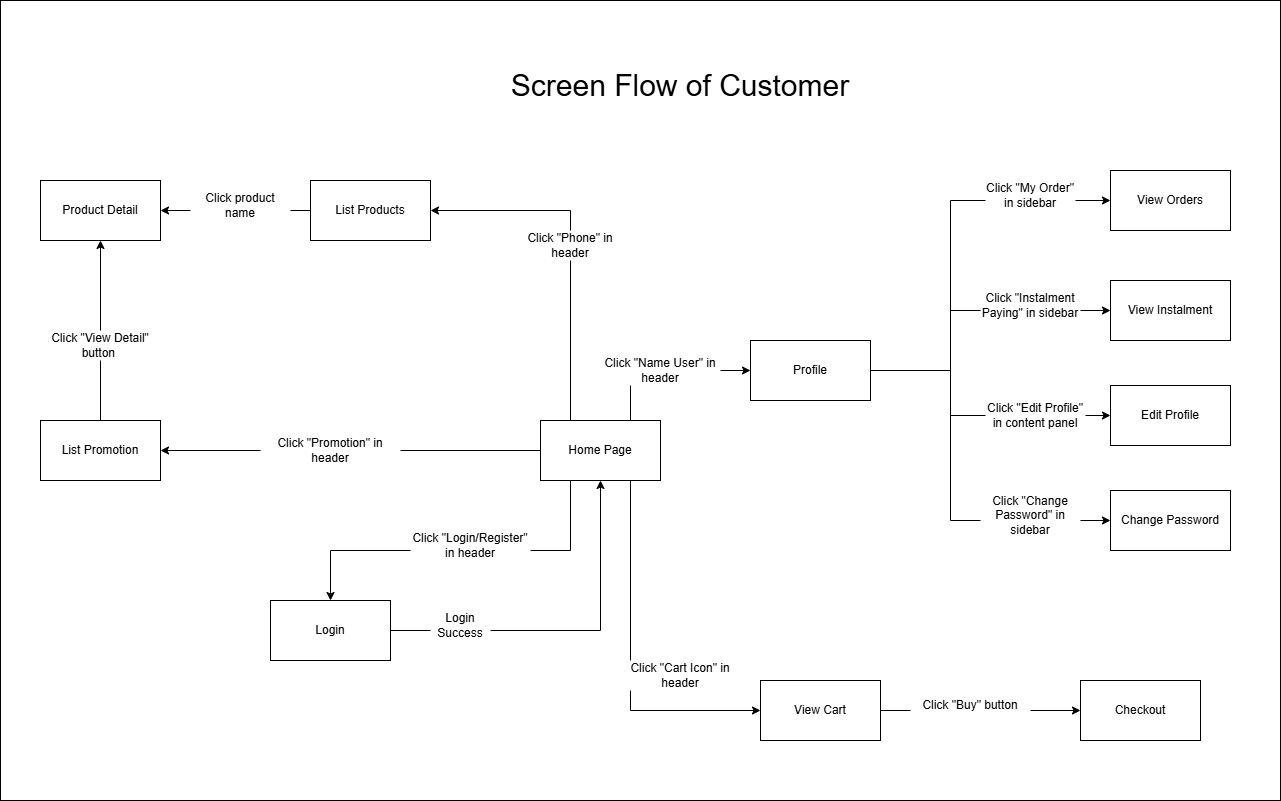

The diagram above was exported from draw.io. Its source (the exported page's mxGraphModel, read from the mxfile embedded in the PNG):
<mxGraphModel dx="2399" dy="2003" grid="1" gridSize="10" guides="1" tooltips="1" connect="1" arrows="1" fold="1" page="1" pageScale="1" pageWidth="827" pageHeight="1169" math="0" shadow="0">
  <root>
    <mxCell id="0" />
    <mxCell id="1" parent="0" />
    <mxCell id="TFgRSWMEVa9RLWqrzy7v-1" value="" style="rounded=0;whiteSpace=wrap;html=1;" vertex="1" parent="1">
      <mxGeometry x="-130" y="-180" width="1280" height="800" as="geometry" />
    </mxCell>
    <mxCell id="TFgRSWMEVa9RLWqrzy7v-44" style="edgeStyle=orthogonalEdgeStyle;rounded=0;orthogonalLoop=1;jettySize=auto;html=1;" edge="1" parent="1" source="TFgRSWMEVa9RLWqrzy7v-2" target="TFgRSWMEVa9RLWqrzy7v-42">
      <mxGeometry relative="1" as="geometry" />
    </mxCell>
    <mxCell id="TFgRSWMEVa9RLWqrzy7v-2" value="Home Page" style="rounded=0;whiteSpace=wrap;html=1;" vertex="1" parent="1">
      <mxGeometry x="410" y="240" width="120" height="60" as="geometry" />
    </mxCell>
    <mxCell id="TFgRSWMEVa9RLWqrzy7v-38" style="edgeStyle=orthogonalEdgeStyle;rounded=0;orthogonalLoop=1;jettySize=auto;html=1;entryX=0.5;entryY=1;entryDx=0;entryDy=0;" edge="1" parent="1" source="TFgRSWMEVa9RLWqrzy7v-3" target="TFgRSWMEVa9RLWqrzy7v-2">
      <mxGeometry relative="1" as="geometry">
        <Array as="points">
          <mxPoint x="470" y="450" />
        </Array>
      </mxGeometry>
    </mxCell>
    <mxCell id="TFgRSWMEVa9RLWqrzy7v-39" style="edgeStyle=orthogonalEdgeStyle;rounded=0;orthogonalLoop=1;jettySize=auto;html=1;entryX=0.25;entryY=1;entryDx=0;entryDy=0;endArrow=none;endFill=0;startArrow=classic;startFill=1;" edge="1" parent="1" source="TFgRSWMEVa9RLWqrzy7v-3" target="TFgRSWMEVa9RLWqrzy7v-2">
      <mxGeometry relative="1" as="geometry">
        <Array as="points">
          <mxPoint x="200" y="370" />
          <mxPoint x="440" y="370" />
        </Array>
      </mxGeometry>
    </mxCell>
    <mxCell id="TFgRSWMEVa9RLWqrzy7v-3" value="Login" style="rounded=0;whiteSpace=wrap;html=1;" vertex="1" parent="1">
      <mxGeometry x="140" y="420" width="120" height="60" as="geometry" />
    </mxCell>
    <mxCell id="TFgRSWMEVa9RLWqrzy7v-6" value="Click &quot;Login/Register&quot; in header" style="text;html=1;whiteSpace=wrap;strokeColor=none;fillColor=default;align=center;verticalAlign=middle;rounded=0;" vertex="1" parent="1">
      <mxGeometry x="280" y="350" width="120" height="30" as="geometry" />
    </mxCell>
    <mxCell id="TFgRSWMEVa9RLWqrzy7v-7" value="Login Success" style="text;html=1;whiteSpace=wrap;strokeColor=none;fillColor=default;align=center;verticalAlign=middle;rounded=0;" vertex="1" parent="1">
      <mxGeometry x="300" y="430" width="60" height="30" as="geometry" />
    </mxCell>
    <mxCell id="TFgRSWMEVa9RLWqrzy7v-9" style="edgeStyle=orthogonalEdgeStyle;rounded=0;orthogonalLoop=1;jettySize=auto;html=1;entryX=0.75;entryY=0;entryDx=0;entryDy=0;endArrow=none;endFill=0;startArrow=classic;startFill=1;" edge="1" parent="1" source="TFgRSWMEVa9RLWqrzy7v-8" target="TFgRSWMEVa9RLWqrzy7v-2">
      <mxGeometry relative="1" as="geometry" />
    </mxCell>
    <mxCell id="TFgRSWMEVa9RLWqrzy7v-12" style="edgeStyle=orthogonalEdgeStyle;rounded=0;orthogonalLoop=1;jettySize=auto;html=1;entryX=0;entryY=0.5;entryDx=0;entryDy=0;" edge="1" parent="1" source="TFgRSWMEVa9RLWqrzy7v-8" target="TFgRSWMEVa9RLWqrzy7v-11">
      <mxGeometry relative="1" as="geometry">
        <Array as="points">
          <mxPoint x="820" y="190" />
          <mxPoint x="820" y="20" />
        </Array>
      </mxGeometry>
    </mxCell>
    <mxCell id="TFgRSWMEVa9RLWqrzy7v-15" style="edgeStyle=orthogonalEdgeStyle;rounded=0;orthogonalLoop=1;jettySize=auto;html=1;" edge="1" parent="1" source="TFgRSWMEVa9RLWqrzy7v-8" target="TFgRSWMEVa9RLWqrzy7v-14">
      <mxGeometry relative="1" as="geometry">
        <Array as="points">
          <mxPoint x="820" y="190" />
          <mxPoint x="820" y="130" />
        </Array>
      </mxGeometry>
    </mxCell>
    <mxCell id="TFgRSWMEVa9RLWqrzy7v-18" style="edgeStyle=orthogonalEdgeStyle;rounded=0;orthogonalLoop=1;jettySize=auto;html=1;entryX=0;entryY=0.5;entryDx=0;entryDy=0;" edge="1" parent="1" source="TFgRSWMEVa9RLWqrzy7v-8" target="TFgRSWMEVa9RLWqrzy7v-17">
      <mxGeometry relative="1" as="geometry">
        <Array as="points">
          <mxPoint x="820" y="190" />
          <mxPoint x="820" y="235" />
        </Array>
      </mxGeometry>
    </mxCell>
    <mxCell id="TFgRSWMEVa9RLWqrzy7v-21" style="edgeStyle=orthogonalEdgeStyle;rounded=0;orthogonalLoop=1;jettySize=auto;html=1;entryX=0;entryY=0.5;entryDx=0;entryDy=0;" edge="1" parent="1" source="TFgRSWMEVa9RLWqrzy7v-8" target="TFgRSWMEVa9RLWqrzy7v-20">
      <mxGeometry relative="1" as="geometry">
        <Array as="points">
          <mxPoint x="820" y="190" />
          <mxPoint x="820" y="340" />
        </Array>
      </mxGeometry>
    </mxCell>
    <mxCell id="TFgRSWMEVa9RLWqrzy7v-8" value="Profile" style="rounded=0;whiteSpace=wrap;html=1;" vertex="1" parent="1">
      <mxGeometry x="620" y="160" width="120" height="60" as="geometry" />
    </mxCell>
    <mxCell id="TFgRSWMEVa9RLWqrzy7v-10" value="Click &quot;Name User&quot; in header" style="text;html=1;whiteSpace=wrap;strokeColor=none;fillColor=default;align=center;verticalAlign=middle;rounded=0;" vertex="1" parent="1">
      <mxGeometry x="470" y="175" width="120" height="30" as="geometry" />
    </mxCell>
    <mxCell id="TFgRSWMEVa9RLWqrzy7v-11" value="View Orders" style="rounded=0;whiteSpace=wrap;html=1;" vertex="1" parent="1">
      <mxGeometry x="980" y="-10" width="120" height="60" as="geometry" />
    </mxCell>
    <mxCell id="TFgRSWMEVa9RLWqrzy7v-13" value="Click &quot;My Order&quot; in sidebar" style="text;html=1;whiteSpace=wrap;strokeColor=none;fillColor=default;align=center;verticalAlign=middle;rounded=0;" vertex="1" parent="1">
      <mxGeometry x="855" width="90" height="30" as="geometry" />
    </mxCell>
    <mxCell id="TFgRSWMEVa9RLWqrzy7v-14" value="View Instalment" style="rounded=0;whiteSpace=wrap;html=1;" vertex="1" parent="1">
      <mxGeometry x="980" y="100" width="120" height="60" as="geometry" />
    </mxCell>
    <mxCell id="TFgRSWMEVa9RLWqrzy7v-16" value="Click &quot;Instalment Paying&quot; in sidebar" style="text;html=1;whiteSpace=wrap;strokeColor=none;fillColor=default;align=center;verticalAlign=middle;rounded=0;" vertex="1" parent="1">
      <mxGeometry x="850" y="110" width="100" height="30" as="geometry" />
    </mxCell>
    <mxCell id="TFgRSWMEVa9RLWqrzy7v-17" value="Edit Profile" style="rounded=0;whiteSpace=wrap;html=1;" vertex="1" parent="1">
      <mxGeometry x="980" y="205" width="120" height="60" as="geometry" />
    </mxCell>
    <mxCell id="TFgRSWMEVa9RLWqrzy7v-19" value="Click &quot;Edit Profile&quot; in content panel" style="text;html=1;whiteSpace=wrap;strokeColor=none;fillColor=default;align=center;verticalAlign=middle;rounded=0;" vertex="1" parent="1">
      <mxGeometry x="855" y="220" width="100" height="30" as="geometry" />
    </mxCell>
    <mxCell id="TFgRSWMEVa9RLWqrzy7v-20" value="Change Password" style="rounded=0;whiteSpace=wrap;html=1;" vertex="1" parent="1">
      <mxGeometry x="980" y="310" width="120" height="60" as="geometry" />
    </mxCell>
    <mxCell id="TFgRSWMEVa9RLWqrzy7v-22" value="Click &quot;Change Password&quot; in sidebar" style="text;html=1;whiteSpace=wrap;strokeColor=none;fillColor=default;align=center;verticalAlign=middle;rounded=0;" vertex="1" parent="1">
      <mxGeometry x="850" y="320" width="100" height="30" as="geometry" />
    </mxCell>
    <mxCell id="TFgRSWMEVa9RLWqrzy7v-24" style="edgeStyle=orthogonalEdgeStyle;rounded=0;orthogonalLoop=1;jettySize=auto;html=1;entryX=0.75;entryY=1;entryDx=0;entryDy=0;endArrow=none;endFill=0;startArrow=classic;startFill=1;" edge="1" parent="1" source="TFgRSWMEVa9RLWqrzy7v-23" target="TFgRSWMEVa9RLWqrzy7v-2">
      <mxGeometry relative="1" as="geometry" />
    </mxCell>
    <mxCell id="TFgRSWMEVa9RLWqrzy7v-29" style="edgeStyle=orthogonalEdgeStyle;rounded=0;orthogonalLoop=1;jettySize=auto;html=1;entryX=0;entryY=0.5;entryDx=0;entryDy=0;" edge="1" parent="1" source="TFgRSWMEVa9RLWqrzy7v-23" target="TFgRSWMEVa9RLWqrzy7v-28">
      <mxGeometry relative="1" as="geometry" />
    </mxCell>
    <mxCell id="TFgRSWMEVa9RLWqrzy7v-23" value="View Cart" style="rounded=0;whiteSpace=wrap;html=1;" vertex="1" parent="1">
      <mxGeometry x="630" y="500" width="120" height="60" as="geometry" />
    </mxCell>
    <mxCell id="TFgRSWMEVa9RLWqrzy7v-25" value="Click &quot;Cart Icon&quot; in header" style="text;html=1;whiteSpace=wrap;strokeColor=none;fillColor=default;align=center;verticalAlign=middle;rounded=0;" vertex="1" parent="1">
      <mxGeometry x="490" y="480" width="120" height="30" as="geometry" />
    </mxCell>
    <mxCell id="TFgRSWMEVa9RLWqrzy7v-28" value="Checkout" style="rounded=0;whiteSpace=wrap;html=1;" vertex="1" parent="1">
      <mxGeometry x="950" y="500" width="120" height="60" as="geometry" />
    </mxCell>
    <mxCell id="TFgRSWMEVa9RLWqrzy7v-30" value="Click &quot;Buy&quot; button" style="text;html=1;whiteSpace=wrap;strokeColor=none;fillColor=default;align=center;verticalAlign=middle;rounded=0;" vertex="1" parent="1">
      <mxGeometry x="780" y="510" width="120" height="30" as="geometry" />
    </mxCell>
    <mxCell id="TFgRSWMEVa9RLWqrzy7v-33" style="edgeStyle=orthogonalEdgeStyle;rounded=0;orthogonalLoop=1;jettySize=auto;html=1;entryX=0.25;entryY=0;entryDx=0;entryDy=0;endArrow=none;endFill=0;startArrow=classic;startFill=1;" edge="1" parent="1" source="TFgRSWMEVa9RLWqrzy7v-32" target="TFgRSWMEVa9RLWqrzy7v-2">
      <mxGeometry relative="1" as="geometry" />
    </mxCell>
    <mxCell id="TFgRSWMEVa9RLWqrzy7v-32" value="List Products" style="rounded=0;whiteSpace=wrap;html=1;" vertex="1" parent="1">
      <mxGeometry x="180" width="120" height="60" as="geometry" />
    </mxCell>
    <mxCell id="TFgRSWMEVa9RLWqrzy7v-34" value="Click &quot;Phone&quot; in header" style="text;html=1;whiteSpace=wrap;strokeColor=none;fillColor=default;align=center;verticalAlign=middle;rounded=0;" vertex="1" parent="1">
      <mxGeometry x="380" y="50" width="120" height="30" as="geometry" />
    </mxCell>
    <mxCell id="TFgRSWMEVa9RLWqrzy7v-35" style="edgeStyle=orthogonalEdgeStyle;rounded=0;orthogonalLoop=1;jettySize=auto;html=1;entryX=1;entryY=0.5;entryDx=0;entryDy=0;" edge="1" parent="1" target="TFgRSWMEVa9RLWqrzy7v-36">
      <mxGeometry relative="1" as="geometry">
        <mxPoint x="180" y="30" as="sourcePoint" />
      </mxGeometry>
    </mxCell>
    <mxCell id="TFgRSWMEVa9RLWqrzy7v-36" value="Product Detail" style="rounded=0;whiteSpace=wrap;html=1;" vertex="1" parent="1">
      <mxGeometry x="-90" width="120" height="60" as="geometry" />
    </mxCell>
    <mxCell id="TFgRSWMEVa9RLWqrzy7v-37" value="Click product name" style="text;html=1;whiteSpace=wrap;strokeColor=none;fillColor=default;align=center;verticalAlign=middle;rounded=0;" vertex="1" parent="1">
      <mxGeometry x="60" y="10" width="100" height="30" as="geometry" />
    </mxCell>
    <mxCell id="TFgRSWMEVa9RLWqrzy7v-45" style="edgeStyle=orthogonalEdgeStyle;rounded=0;orthogonalLoop=1;jettySize=auto;html=1;" edge="1" parent="1" source="TFgRSWMEVa9RLWqrzy7v-42" target="TFgRSWMEVa9RLWqrzy7v-36">
      <mxGeometry relative="1" as="geometry" />
    </mxCell>
    <mxCell id="TFgRSWMEVa9RLWqrzy7v-42" value="List Promotion" style="rounded=0;whiteSpace=wrap;html=1;" vertex="1" parent="1">
      <mxGeometry x="-90" y="240" width="120" height="60" as="geometry" />
    </mxCell>
    <mxCell id="TFgRSWMEVa9RLWqrzy7v-43" value="Click &quot;Promotion&quot; in header" style="text;html=1;whiteSpace=wrap;strokeColor=none;fillColor=default;align=center;verticalAlign=middle;rounded=0;" vertex="1" parent="1">
      <mxGeometry x="130" y="255" width="140" height="30" as="geometry" />
    </mxCell>
    <mxCell id="TFgRSWMEVa9RLWqrzy7v-46" value="Click &quot;View Detail&quot; button&amp;nbsp;" style="text;html=1;whiteSpace=wrap;strokeColor=none;fillColor=default;align=center;verticalAlign=middle;rounded=0;" vertex="1" parent="1">
      <mxGeometry x="-80" y="150" width="100" height="30" as="geometry" />
    </mxCell>
    <mxCell id="TFgRSWMEVa9RLWqrzy7v-47" value="Screen Flow of Customer" style="text;html=1;whiteSpace=wrap;strokeColor=none;fillColor=none;align=center;verticalAlign=middle;rounded=0;fontSize=30;" vertex="1" parent="1">
      <mxGeometry x="365" y="-110" width="370" height="30" as="geometry" />
    </mxCell>
  </root>
</mxGraphModel>